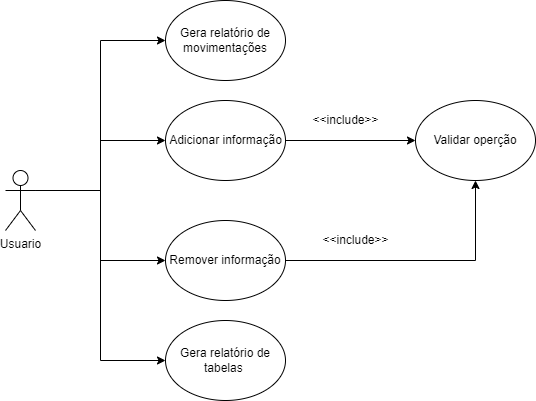

The diagram above was exported from draw.io. Its source (the exported page's mxGraphModel, read from the mxfile embedded in the PNG):
<mxGraphModel dx="1102" dy="574" grid="1" gridSize="10" guides="1" tooltips="1" connect="1" arrows="1" fold="1" page="1" pageScale="1" pageWidth="827" pageHeight="1169" math="0" shadow="0">
  <root>
    <object label="" id="WIyWlLk6GJQsqaUBKTNV-0">
      <mxCell />
    </object>
    <mxCell id="WIyWlLk6GJQsqaUBKTNV-1" parent="WIyWlLk6GJQsqaUBKTNV-0" />
    <mxCell id="qYNz6PPkEYykI8G9PASM-18" style="edgeStyle=orthogonalEdgeStyle;rounded=0;orthogonalLoop=1;jettySize=auto;html=1;exitX=1;exitY=0.3333333333333333;exitDx=0;exitDy=0;exitPerimeter=0;entryX=0;entryY=0.5;entryDx=0;entryDy=0;" edge="1" parent="WIyWlLk6GJQsqaUBKTNV-1" source="qYNz6PPkEYykI8G9PASM-3" target="qYNz6PPkEYykI8G9PASM-17">
      <mxGeometry relative="1" as="geometry" />
    </mxCell>
    <mxCell id="qYNz6PPkEYykI8G9PASM-21" style="edgeStyle=orthogonalEdgeStyle;rounded=0;orthogonalLoop=1;jettySize=auto;html=1;exitX=1;exitY=0.3333333333333333;exitDx=0;exitDy=0;exitPerimeter=0;entryX=0;entryY=0.5;entryDx=0;entryDy=0;" edge="1" parent="WIyWlLk6GJQsqaUBKTNV-1" source="qYNz6PPkEYykI8G9PASM-3" target="qYNz6PPkEYykI8G9PASM-19">
      <mxGeometry relative="1" as="geometry" />
    </mxCell>
    <mxCell id="qYNz6PPkEYykI8G9PASM-32" style="edgeStyle=orthogonalEdgeStyle;rounded=0;orthogonalLoop=1;jettySize=auto;html=1;exitX=1;exitY=0.3333333333333333;exitDx=0;exitDy=0;exitPerimeter=0;entryX=0;entryY=0.5;entryDx=0;entryDy=0;" edge="1" parent="WIyWlLk6GJQsqaUBKTNV-1" source="qYNz6PPkEYykI8G9PASM-3" target="qYNz6PPkEYykI8G9PASM-30">
      <mxGeometry relative="1" as="geometry" />
    </mxCell>
    <mxCell id="qYNz6PPkEYykI8G9PASM-34" style="edgeStyle=orthogonalEdgeStyle;rounded=0;orthogonalLoop=1;jettySize=auto;html=1;exitX=1;exitY=0.3333333333333333;exitDx=0;exitDy=0;exitPerimeter=0;entryX=0;entryY=0.5;entryDx=0;entryDy=0;" edge="1" parent="WIyWlLk6GJQsqaUBKTNV-1" source="qYNz6PPkEYykI8G9PASM-3" target="qYNz6PPkEYykI8G9PASM-33">
      <mxGeometry relative="1" as="geometry" />
    </mxCell>
    <mxCell id="qYNz6PPkEYykI8G9PASM-3" value="Usuario&lt;br&gt;" style="shape=umlActor;verticalLabelPosition=bottom;verticalAlign=top;html=1;outlineConnect=0;" vertex="1" parent="WIyWlLk6GJQsqaUBKTNV-1">
      <mxGeometry x="90" y="180" width="30" height="60" as="geometry" />
    </mxCell>
    <mxCell id="qYNz6PPkEYykI8G9PASM-11" value="&amp;lt;&amp;lt;include&amp;gt;&amp;gt;" style="text;html=1;align=center;verticalAlign=middle;resizable=0;points=[];autosize=1;strokeColor=none;fillColor=none;" vertex="1" parent="WIyWlLk6GJQsqaUBKTNV-1">
      <mxGeometry x="390" y="120" width="80" height="20" as="geometry" />
    </mxCell>
    <mxCell id="qYNz6PPkEYykI8G9PASM-15" value="&amp;lt;&amp;lt;include&amp;gt;&amp;gt;" style="text;html=1;align=center;verticalAlign=middle;resizable=0;points=[];autosize=1;strokeColor=none;fillColor=none;" vertex="1" parent="WIyWlLk6GJQsqaUBKTNV-1">
      <mxGeometry x="400" y="240" width="80" height="20" as="geometry" />
    </mxCell>
    <mxCell id="qYNz6PPkEYykI8G9PASM-26" style="edgeStyle=orthogonalEdgeStyle;rounded=0;orthogonalLoop=1;jettySize=auto;html=1;exitX=1;exitY=0.5;exitDx=0;exitDy=0;entryX=0;entryY=0.5;entryDx=0;entryDy=0;" edge="1" parent="WIyWlLk6GJQsqaUBKTNV-1" source="qYNz6PPkEYykI8G9PASM-17" target="qYNz6PPkEYykI8G9PASM-24">
      <mxGeometry relative="1" as="geometry" />
    </mxCell>
    <mxCell id="qYNz6PPkEYykI8G9PASM-17" value="" style="ellipse;whiteSpace=wrap;html=1;" vertex="1" parent="WIyWlLk6GJQsqaUBKTNV-1">
      <mxGeometry x="250" y="110" width="120" height="80" as="geometry" />
    </mxCell>
    <mxCell id="qYNz6PPkEYykI8G9PASM-27" style="edgeStyle=orthogonalEdgeStyle;rounded=0;orthogonalLoop=1;jettySize=auto;html=1;exitX=1;exitY=0.5;exitDx=0;exitDy=0;entryX=0.5;entryY=1;entryDx=0;entryDy=0;" edge="1" parent="WIyWlLk6GJQsqaUBKTNV-1" source="qYNz6PPkEYykI8G9PASM-19" target="qYNz6PPkEYykI8G9PASM-24">
      <mxGeometry relative="1" as="geometry" />
    </mxCell>
    <mxCell id="qYNz6PPkEYykI8G9PASM-19" value="Remover informação" style="ellipse;whiteSpace=wrap;html=1;" vertex="1" parent="WIyWlLk6GJQsqaUBKTNV-1">
      <mxGeometry x="250" y="230" width="120" height="80" as="geometry" />
    </mxCell>
    <mxCell id="qYNz6PPkEYykI8G9PASM-24" value="Validar operção" style="ellipse;whiteSpace=wrap;html=1;" vertex="1" parent="WIyWlLk6GJQsqaUBKTNV-1">
      <mxGeometry x="500" y="110" width="120" height="80" as="geometry" />
    </mxCell>
    <mxCell id="qYNz6PPkEYykI8G9PASM-29" value="Adicionar informação" style="text;html=1;align=center;verticalAlign=middle;resizable=0;points=[];autosize=1;strokeColor=none;fillColor=none;" vertex="1" parent="WIyWlLk6GJQsqaUBKTNV-1">
      <mxGeometry x="245" y="140" width="130" height="20" as="geometry" />
    </mxCell>
    <mxCell id="qYNz6PPkEYykI8G9PASM-30" value="Gera relatório de tabelas&amp;nbsp;" style="ellipse;whiteSpace=wrap;html=1;" vertex="1" parent="WIyWlLk6GJQsqaUBKTNV-1">
      <mxGeometry x="250" y="330" width="120" height="80" as="geometry" />
    </mxCell>
    <mxCell id="qYNz6PPkEYykI8G9PASM-33" value="&lt;span&gt;Gera relatório de movimentações&lt;br&gt;&lt;/span&gt;" style="ellipse;whiteSpace=wrap;html=1;" vertex="1" parent="WIyWlLk6GJQsqaUBKTNV-1">
      <mxGeometry x="250" y="10" width="120" height="80" as="geometry" />
    </mxCell>
  </root>
</mxGraphModel>